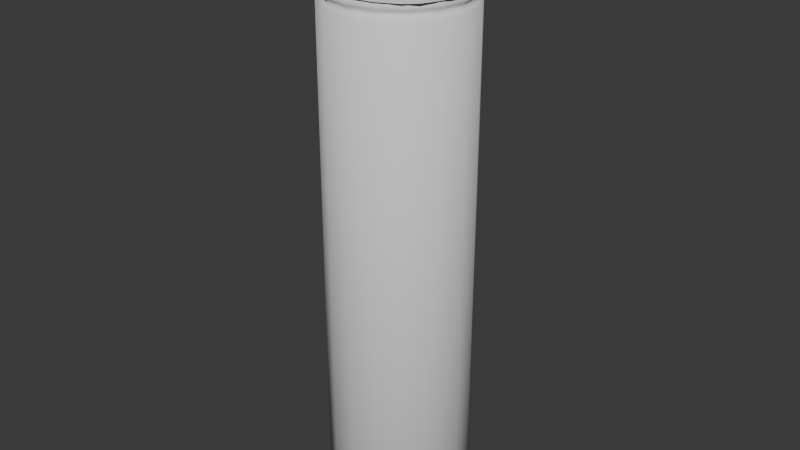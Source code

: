 # Source: WaterBottle17.blend  (saved by Blender 4.5.88; exported with 4.5.12 LTS)
import bpy
from mathutils import Matrix  # noqa: F401  (used for matrix-valued properties, if any)

bpy.ops.wm.read_factory_settings(use_empty=True)
scene = bpy.context.scene
scene.name = 'Scene'

# ---- collections
col_collection = bpy.data.collections.new('Collection'); scene.collection.children.link(col_collection)

# ---- world
world_world = bpy.data.worlds.new('World'); scene.world = world_world
world_world.use_nodes = True; world_world.node_tree.nodes.clear()
_N = world_world.node_tree.nodes; _L = world_world.node_tree.links
n0 = _N.new('ShaderNodeOutputWorld'); n0.name = 'World Output'; n0.location = (200, 100)
n1 = _N.new('ShaderNodeBackground'); n1.name = 'Background'; n1.location = (-200, 100)
n1.inputs[0].default_value = (0.05088, 0.05088, 0.05088, 1.0)
_L.new(n1.outputs[0], n0.inputs[0])
n0.is_active_output = True
world_world.color = (0.05088, 0.05088, 0.05088)
world_world.sun_shadow_jitter_overblur = 0.0

# ---- meshes
me_cylinder = bpy.data.meshes.new('Cylinder')
me_cylinder.from_pydata([(0.0, 0.035, -0.1125), (0.0, 0.035, 0.1125), (0.02475, 0.02475, -0.1125), (0.02475, 0.02475, 0.1125), (0.035, 0.0, -0.1125), (0.035, 0.0, 0.1125), (0.02475, -0.02475, -0.1125), (0.02475, -0.02475, 0.1125), (0.0, -0.035, -0.1125), (0.0, -0.035, 0.1125), (-0.02475, -0.02475, -0.1125), (-0.02475, -0.02475, 0.1125), (-0.035, 0.0, -0.1125), (-0.035, 0.0, 0.1125), (-0.02475, 0.02475, -0.1125), (-0.02475, 0.02475, 0.1125), (0.02245, 0.02245, 0.1145), (0.0, 0.03175, 0.1145), (0.03175, 0.0, 0.1145), (0.02245, -0.02245, 0.1145), (0.0, -0.03175, 0.1145), (-0.02245, -0.02245, 0.1145), (-0.03175, 0.0, 0.1145), (-0.02245, 0.02245, 0.1145), (-1.242e-11, 0.03366, 0.1165), (0.0238, 0.0238, 0.1165), (0.03366, 0.0, 0.1165), (0.0238, -0.0238, 0.1165), (-1.242e-11, -0.03366, 0.1165), (-0.0238, -0.0238, 0.1165), (-0.03366, 0.0, 0.1165), (-0.0238, 0.0238, 0.1165), (0.0, 0.03392, -0.1135), (0.02398, 0.02398, -0.1135), (0.03392, 0.0, -0.1135), (0.02398, -0.02398, -0.1135), (0.0, -0.03392, -0.1135), (-0.02398, -0.02398, -0.1135), (-0.03392, 0.0, -0.1135), (-0.02398, 0.02398, -0.1135), (0.0, 0.02526, -0.1135), (0.01786, 0.01786, -0.1135), (0.02526, 0.0, -0.1135), (0.01786, -0.01786, -0.1135), (0.0, -0.02526, -0.1135), (-0.01786, -0.01786, -0.1135), (-0.02526, 0.0, -0.1135), (-0.01786, 0.01786, -0.1135), (0.01012, 0.01012, -0.113), (-1.164e-10, -5.821e-11, -0.1125), (0.0, 0.01431, -0.113), (0.01431, 0.0, -0.113), (0.01012, -0.01012, -0.113), (0.0, -0.01431, -0.113), (-0.01012, -0.01012, -0.113), (-0.01431, 0.0, -0.113), (-0.01012, 0.01012, -0.113), (0.0, 0.02501, -0.113), (0.01768, 0.01768, -0.113), (0.02501, 0.0, -0.113), (0.01768, -0.01768, -0.113), (0.0, -0.02501, -0.113), (-0.01768, -0.01768, -0.113), (-0.02501, 0.0, -0.113), (-0.01768, 0.01768, -0.113), (0.0, 0.01377, -0.1129), (0.009735, 0.009735, -0.1129), (0.01377, 0.0, -0.1129), (0.009735, -0.009735, -0.1129), (0.0, -0.01377, -0.1129), (-0.009735, -0.009735, -0.1129), (-0.01377, 0.0, -0.1129), (-0.009735, 0.009735, -0.1129), (0.0, 0.004567, -0.1129), (0.003229, 0.003229, -0.1129), (0.004567, 0.0, -0.1129), (0.003229, -0.003229, -0.1129), (0.0, -0.004567, -0.1129), (-0.003229, -0.003229, -0.1129), (-0.004567, 0.0, -0.1129), (-0.003229, 0.003229, -0.1129), (0.0, 0.003002, -0.1125), (0.002122, 0.002122, -0.1125), (0.003002, 0.0, -0.1125), (0.002122, -0.002122, -0.1125), (0.0, -0.003002, -0.1125), (-0.002122, -0.002122, -0.1125), (-0.003002, 0.0, -0.1125), (-0.002122, 0.002122, -0.1125), (-1.327e-11, 0.03373, 0.1173), (0.02385, 0.02385, 0.1173), (0.03373, 0.0, 0.1173), (0.02385, -0.02385, 0.1173), (-1.327e-11, -0.03373, 0.1173), (-0.02385, -0.02385, 0.1173), (-0.03373, 0.0, 0.1173), (-0.02385, 0.02385, 0.1173), (-1.521e-11, 0.03014, 0.1183), (0.02131, 0.02131, 0.1183), (0.03014, -4.139e-12, 0.1183), (0.02131, -0.02131, 0.1183), (-1.521e-11, -0.03014, 0.1183), (-0.02131, -0.02131, 0.1183), (-0.03014, -4.139e-12, 0.1183), (-0.02131, 0.02131, 0.1183), (0.02361, 0.02361, 0.1183), (-1.521e-11, 0.03339, 0.1183), (0.03339, -4.139e-12, 0.1183), (0.02361, -0.02361, 0.1183), (-1.521e-11, -0.03339, 0.1183), (-0.02361, -0.02361, 0.1183), (-0.03339, -4.139e-12, 0.1183), (-0.02361, 0.02361, 0.1183), (-1.475e-11, 0.02924, 0.1273), (0.02067, 0.02067, 0.1273), (0.02924, -4.015e-12, 0.1273), (0.02067, -0.02067, 0.1273), (-1.475e-11, -0.02924, 0.1273), (-0.02067, -0.02067, 0.1273), (-0.02924, -4.015e-12, 0.1273), (-0.02067, 0.02067, 0.1273), (-0.02939, -1.708e-12, 0.1228), (-0.02078, 0.02078, 0.1228), (0.02078, 0.02078, 0.1228), (-1.252e-11, 0.02939, 0.1228), (0.02078, -0.02078, 0.1228), (0.02939, -1.708e-12, 0.1228), (-0.02078, -0.02078, 0.1228), (-1.252e-11, -0.02939, 0.1228)], [], [(45, 46, 63, 62), (16, 17, 24, 25), (0, 1, 3, 2), (47, 40, 57, 64), (19, 18, 26, 27), (2, 3, 5, 4), (40, 41, 58, 57), (21, 20, 28, 29), (4, 5, 7, 6), (42, 43, 60, 59), (23, 22, 30, 31), (6, 7, 9, 8), (44, 45, 62, 61), (18, 16, 25, 26), (8, 9, 11, 10), (46, 47, 64, 63), (20, 19, 27, 28), (10, 11, 13, 12), (41, 42, 59, 58), (22, 21, 29, 30), (12, 13, 15, 14), (43, 44, 61, 60), (17, 23, 31, 24), (14, 15, 1, 0), (17, 16, 3, 1), (16, 18, 5, 3), (18, 19, 7, 5), (19, 20, 9, 7), (20, 21, 11, 9), (21, 22, 13, 11), (22, 23, 15, 13), (23, 17, 1, 15), (26, 25, 90, 91), (28, 27, 92, 93), (30, 29, 94, 95), (24, 31, 96, 89), (25, 24, 89, 90), (27, 26, 91, 92), (29, 28, 93, 94), (31, 30, 95, 96), (33, 32, 0, 2), (34, 33, 2, 4), (35, 34, 4, 6), (36, 35, 6, 8), (37, 36, 8, 10), (38, 37, 10, 12), (39, 38, 12, 14), (32, 39, 14, 0), (41, 40, 32, 33), (42, 41, 33, 34), (43, 42, 34, 35), (44, 43, 35, 36), (45, 44, 36, 37), (46, 45, 37, 38), (47, 46, 38, 39), (40, 47, 39, 32), (49, 85, 86, 87), (81, 49, 87, 88), (83, 84, 85, 49), (82, 83, 49, 81), (48, 50, 57, 58), (51, 48, 58, 59), (52, 51, 59, 60), (53, 52, 60, 61), (54, 53, 61, 62), (55, 54, 62, 63), (56, 55, 63, 64), (50, 56, 64, 57), (66, 65, 50, 48), (67, 66, 48, 51), (68, 67, 51, 52), (69, 68, 52, 53), (70, 69, 53, 54), (71, 70, 54, 55), (72, 71, 55, 56), (65, 72, 56, 50), (74, 73, 65, 66), (75, 74, 66, 67), (76, 75, 67, 68), (77, 76, 68, 69), (78, 77, 69, 70), (79, 78, 70, 71), (80, 79, 71, 72), (73, 80, 72, 65), (82, 81, 73, 74), (83, 82, 74, 75), (84, 83, 75, 76), (85, 84, 76, 77), (86, 85, 77, 78), (87, 86, 78, 79), (88, 87, 79, 80), (81, 88, 80, 73), (90, 89, 106, 105), (92, 91, 107, 108), (94, 93, 109, 110), (96, 95, 111, 112), (91, 90, 105, 107), (93, 92, 108, 109), (95, 94, 110, 111), (89, 96, 112, 106), (122, 121, 119, 120), (126, 123, 114, 115), (128, 125, 116, 117), (121, 127, 118, 119), (124, 122, 120, 113), (123, 124, 113, 114), (125, 126, 115, 116), (127, 128, 117, 118), (97, 98, 105, 106), (98, 99, 107, 105), (99, 100, 108, 107), (100, 101, 109, 108), (101, 102, 110, 109), (102, 103, 111, 110), (103, 104, 112, 111), (104, 97, 106, 112), (102, 101, 128, 127), (100, 99, 126, 125), (98, 97, 124, 123), (97, 104, 122, 124), (103, 102, 127, 121), (101, 100, 125, 128), (99, 98, 123, 126), (104, 103, 121, 122)])
me_cylinder.polygons.foreach_set('use_smooth', [True] * 124)
_k = {(0, 2): 1.0, (1, 3): 1.0, (2, 4): 1.0, (3, 5): 1.0, (4, 6): 1.0, (5, 7): 1.0, (6, 8): 1.0, (7, 9): 1.0, (8, 10): 1.0, (9, 11): 1.0, (10, 12): 1.0, (11, 13): 1.0, (12, 14): 1.0, (13, 15): 1.0, (0, 14): 1.0, (1, 15): 1.0, (24, 25): 1.0, (25, 26): 1.0, (26, 27): 1.0, (27, 28): 1.0, (28, 29): 1.0, (29, 30): 1.0, (30, 31): 1.0, (24, 31): 1.0, (32, 33): 1.0, (33, 34): 1.0, (34, 35): 1.0, (35, 36): 1.0, (36, 37): 1.0, (37, 38): 1.0, (38, 39): 1.0, (32, 39): 1.0, (40, 41): 1.0, (41, 42): 1.0, (42, 43): 1.0, (43, 44): 1.0, (44, 45): 1.0, (45, 46): 1.0, (46, 47): 1.0, (40, 47): 1.0, (57, 58): 1.0, (58, 59): 1.0, (59, 60): 1.0, (60, 61): 1.0, (61, 62): 1.0, (62, 63): 1.0, (63, 64): 1.0, (57, 64): 1.0, (48, 50): 1.0, (48, 51): 1.0, (51, 52): 1.0, (52, 53): 1.0, (53, 54): 1.0, (54, 55): 1.0, (55, 56): 1.0, (50, 56): 1.0, (65, 66): 1.0, (66, 67): 1.0, (67, 68): 1.0, (68, 69): 1.0, (69, 70): 1.0, (70, 71): 1.0, (71, 72): 1.0, (65, 72): 1.0, (73, 74): 1.0, (74, 75): 1.0, (75, 76): 1.0, (76, 77): 1.0, (77, 78): 1.0, (78, 79): 1.0, (79, 80): 1.0, (73, 80): 1.0, (105, 106): 1.0, (105, 107): 1.0, (107, 108): 1.0, (108, 109): 1.0, (109, 110): 1.0, (110, 111): 1.0, (111, 112): 1.0, (106, 112): 1.0, (97, 98): 1.0, (98, 99): 1.0, (99, 100): 1.0, (100, 101): 1.0, (101, 102): 1.0, (102, 103): 1.0, (103, 104): 1.0, (97, 104): 1.0, (113, 114): 1.0, (114, 115): 1.0, (115, 116): 1.0, (116, 117): 1.0, (117, 118): 1.0, (118, 119): 1.0, (119, 120): 1.0, (113, 120): 1.0}
me_cylinder.attributes.new('crease_edge', 'FLOAT', 'EDGE').data.foreach_set('value', [_k.get((min(e.vertices), max(e.vertices)), 0.0) for e in me_cylinder.edges])
_uv = me_cylinder.uv_layers.new(name='UVMap')
_uv.uv.foreach_set('vector', [0.6275, 0.1275, 0.5768, 0.25, 0.5768, 0.25, 0.6275, 0.1275, 0.404, 0.404, 0.25, 0.4677, 0.25, 0.4677, 0.404, 0.404, 1.0, 0.5, 1.0, 1.0, 0.875, 1.0, 0.875, 0.5, 0.6275, 0.3725, 0.75, 0.4232, 0.75, 0.4232, 0.6275, 0.3725, 0.404, 0.09604, 0.4677, 0.25, 0.4677, 0.25, 0.404, 0.09604, 0.875, 0.5, 0.875, 1.0, 0.75, 1.0, 0.75, 0.5, 0.75, 0.4232, 0.8725, 0.3725, 0.8725, 0.3725, 0.75, 0.4232, 0.09604, 0.09604, 0.25, 0.03227, 0.25, 0.03227, 0.09604, 0.09604, 0.75, 0.5, 0.75, 1.0, 0.625, 1.0, 0.625, 0.5, 0.9232, 0.25, 0.8725, 0.1275, 0.8725, 0.1275, 0.9232, 0.25, 0.09604, 0.404, 0.03227, 0.25, 0.03227, 0.25, 0.09604, 0.404, 0.625, 0.5, 0.625, 1.0, 0.5, 1.0, 0.5, 0.5, 0.75, 0.0768, 0.6275, 0.1275, 0.6275, 0.1275, 0.75, 0.0768, 0.4677, 0.25, 0.404, 0.404, 0.404, 0.404, 0.4677, 0.25, 0.5, 0.5, 0.5, 1.0, 0.375, 1.0, 0.375, 0.5, 0.5768, 0.25, 0.6275, 0.3725, 0.6275, 0.3725, 0.5768, 0.25, 0.25, 0.03227, 0.404, 0.09604, 0.404, 0.09604, 0.25, 0.03227, 0.375, 0.5, 0.375, 1.0, 0.25, 1.0, 0.25, 0.5, 0.8725, 0.3725, 0.9232, 0.25, 0.9232, 0.25, 0.8725, 0.3725, 0.03227, 0.25, 0.09604, 0.09604, 0.09604, 0.09604, 0.03227, 0.25, 0.25, 0.5, 0.25, 1.0, 0.125, 1.0, 0.125, 0.5, 0.8725, 0.1275, 0.75, 0.0768, 0.75, 0.0768, 0.8725, 0.1275, 0.25, 0.4677, 0.09604, 0.404, 0.09604, 0.404, 0.25, 0.4677, 0.125, 0.5, 0.125, 1.0, 0.0, 1.0, 0.0, 0.5, 0.25, 0.4677, 0.404, 0.404, 0.4197, 0.4197, 0.25, 0.49, 0.404, 0.404, 0.4677, 0.25, 0.49, 0.25, 0.4197, 0.4197, 0.4677, 0.25, 0.404, 0.09604, 0.4197, 0.08029, 0.49, 0.25, 0.404, 0.09604, 0.25, 0.03227, 0.25, 0.01, 0.4197, 0.08029, 0.25, 0.03227, 0.09604, 0.09604, 0.08029, 0.08029, 0.25, 0.01, 0.09604, 0.09604, 0.03227, 0.25, 0.01, 0.25, 0.08029, 0.08029, 0.03227, 0.25, 0.09604, 0.404, 0.08029, 0.4197, 0.01, 0.25, 0.09604, 0.404, 0.25, 0.4677, 0.25, 0.49, 0.08029, 0.4197, 0.4677, 0.25, 0.404, 0.404, 0.404, 0.404, 0.4677, 0.25, 0.25, 0.03227, 0.404, 0.09604, 0.404, 0.09604, 0.25, 0.03227, 0.03227, 0.25, 0.09604, 0.09604, 0.09604, 0.09604, 0.03227, 0.25, 0.25, 0.4677, 0.09604, 0.404, 0.09604, 0.404, 0.25, 0.4677, 0.404, 0.404, 0.25, 0.4677, 0.25, 0.4677, 0.404, 0.404, 0.404, 0.09604, 0.4677, 0.25, 0.4677, 0.25, 0.404, 0.09604, 0.09604, 0.09604, 0.25, 0.03227, 0.25, 0.03227, 0.09604, 0.09604, 0.09604, 0.404, 0.03227, 0.25, 0.03227, 0.25, 0.09604, 0.404, 0.9145, 0.4145, 0.75, 0.4826, 0.75, 0.49, 0.9197, 0.4197, 0.9826, 0.25, 0.9145, 0.4145, 0.9197, 0.4197, 0.99, 0.25, 0.9145, 0.08554, 0.9826, 0.25, 0.99, 0.25, 0.9197, 0.08029, 0.75, 0.01742, 0.9145, 0.08554, 0.9197, 0.08029, 0.75, 0.01, 0.5855, 0.08554, 0.75, 0.01742, 0.75, 0.01, 0.5803, 0.08029, 0.5174, 0.25, 0.5855, 0.08554, 0.5803, 0.08029, 0.51, 0.25, 0.5855, 0.4145, 0.5174, 0.25, 0.51, 0.25, 0.5803, 0.4197, 0.75, 0.4826, 0.5855, 0.4145, 0.5803, 0.4197, 0.75, 0.49, 0.8725, 0.3725, 0.75, 0.4232, 0.75, 0.4826, 0.9145, 0.4145, 0.9232, 0.25, 0.8725, 0.3725, 0.9145, 0.4145, 0.9826, 0.25, 0.8725, 0.1275, 0.9232, 0.25, 0.9826, 0.25, 0.9145, 0.08554, 0.75, 0.0768, 0.8725, 0.1275, 0.9145, 0.08554, 0.75, 0.01742, 0.6275, 0.1275, 0.75, 0.0768, 0.75, 0.01742, 0.5855, 0.08554, 0.5768, 0.25, 0.6275, 0.1275, 0.5855, 0.08554, 0.5174, 0.25, 0.6275, 0.3725, 0.5768, 0.25, 0.5174, 0.25, 0.5855, 0.4145, 0.75, 0.4232, 0.6275, 0.3725, 0.5855, 0.4145, 0.75, 0.4826, 0.75, 0.25, 0.75, 0.2293, 0.7354, 0.2353, 0.7293, 0.25, 0.75, 0.2707, 0.75, 0.25, 0.7293, 0.25, 0.7353, 0.2646, 0.7707, 0.25, 0.7647, 0.2354, 0.75, 0.2293, 0.75, 0.25, 0.7646, 0.2647, 0.7707, 0.25, 0.75, 0.25, 0.75, 0.2707, 0.8201, 0.3201, 0.75, 0.3491, 0.75, 0.4232, 0.8725, 0.3725, 0.8491, 0.25, 0.8201, 0.3201, 0.8725, 0.3725, 0.9232, 0.25, 0.8201, 0.1799, 0.8491, 0.25, 0.9232, 0.25, 0.8725, 0.1275, 0.75, 0.1509, 0.8201, 0.1799, 0.8725, 0.1275, 0.75, 0.0768, 0.6799, 0.1799, 0.75, 0.1509, 0.75, 0.0768, 0.6275, 0.1275, 0.6509, 0.25, 0.6799, 0.1799, 0.6275, 0.1275, 0.5768, 0.25, 0.6799, 0.3201, 0.6509, 0.25, 0.5768, 0.25, 0.6275, 0.3725, 0.75, 0.3491, 0.6799, 0.3201, 0.6275, 0.3725, 0.75, 0.4232, 0.8174, 0.3174, 0.75, 0.3454, 0.75, 0.3491, 0.8201, 0.3201, 0.8454, 0.25, 0.8174, 0.3174, 0.8201, 0.3201, 0.8491, 0.25, 0.8174, 0.1826, 0.8454, 0.25, 0.8491, 0.25, 0.8201, 0.1799, 0.75, 0.1546, 0.8174, 0.1826, 0.8201, 0.1799, 0.75, 0.1509, 0.6826, 0.1826, 0.75, 0.1546, 0.75, 0.1509, 0.6799, 0.1799, 0.6546, 0.25, 0.6826, 0.1826, 0.6799, 0.1799, 0.6509, 0.25, 0.6826, 0.3174, 0.6546, 0.25, 0.6509, 0.25, 0.6799, 0.3201, 0.75, 0.3454, 0.6826, 0.3174, 0.6799, 0.3201, 0.75, 0.3491, 0.7724, 0.2724, 0.75, 0.2816, 0.75, 0.3454, 0.8174, 0.3174, 0.7816, 0.25, 0.7724, 0.2724, 0.8174, 0.3174, 0.8454, 0.25, 0.7724, 0.2276, 0.7816, 0.25, 0.8454, 0.25, 0.8174, 0.1826, 0.75, 0.2184, 0.7724, 0.2276, 0.8174, 0.1826, 0.75, 0.1546, 0.7276, 0.2276, 0.75, 0.2184, 0.75, 0.1546, 0.6826, 0.1826, 0.7184, 0.25, 0.7276, 0.2276, 0.6826, 0.1826, 0.6546, 0.25, 0.7276, 0.2724, 0.7184, 0.25, 0.6546, 0.25, 0.6826, 0.3174, 0.75, 0.2816, 0.7276, 0.2724, 0.6826, 0.3174, 0.75, 0.3454, 0.7646, 0.2647, 0.75, 0.2707, 0.75, 0.2816, 0.7724, 0.2724, 0.7707, 0.25, 0.7646, 0.2647, 0.7724, 0.2724, 0.7816, 0.25, 0.7647, 0.2354, 0.7707, 0.25, 0.7816, 0.25, 0.7724, 0.2276, 0.75, 0.2293, 0.7647, 0.2354, 0.7724, 0.2276, 0.75, 0.2184, 0.7354, 0.2353, 0.75, 0.2293, 0.75, 0.2184, 0.7276, 0.2276, 0.7293, 0.25, 0.7354, 0.2353, 0.7276, 0.2276, 0.7184, 0.25, 0.7353, 0.2646, 0.7293, 0.25, 0.7184, 0.25, 0.7276, 0.2724, 0.75, 0.2707, 0.7353, 0.2646, 0.7276, 0.2724, 0.75, 0.2816, 0.404, 0.404, 0.25, 0.4677, 0.25, 0.4677, 0.404, 0.404, 0.404, 0.09604, 0.4677, 0.25, 0.4677, 0.25, 0.404, 0.09604, 0.09604, 0.09604, 0.25, 0.03227, 0.25, 0.03227, 0.09604, 0.09604, 0.09604, 0.404, 0.03227, 0.25, 0.03227, 0.25, 0.09604, 0.404, 0.4677, 0.25, 0.404, 0.404, 0.404, 0.404, 0.4677, 0.25, 0.25, 0.03227, 0.404, 0.09604, 0.404, 0.09604, 0.25, 0.03227, 0.03227, 0.25, 0.09604, 0.09604, 0.09604, 0.09604, 0.03227, 0.25, 0.25, 0.4677, 0.09604, 0.404, 0.09604, 0.404, 0.25, 0.4677, 0.111, 0.389, 0.05344, 0.25, 0.05344, 0.25, 0.111, 0.389, 0.4466, 0.25, 0.389, 0.389, 0.389, 0.389, 0.4466, 0.25, 0.25, 0.05344, 0.389, 0.111, 0.389, 0.111, 0.25, 0.05344, 0.05344, 0.25, 0.111, 0.111, 0.111, 0.111, 0.05344, 0.25, 0.25, 0.4466, 0.111, 0.389, 0.111, 0.389, 0.25, 0.4466, 0.389, 0.389, 0.25, 0.4466, 0.25, 0.4466, 0.389, 0.389, 0.389, 0.111, 0.4466, 0.25, 0.4466, 0.25, 0.389, 0.111, 0.111, 0.111, 0.25, 0.05344, 0.25, 0.05344, 0.111, 0.111, 0.25, 0.4466, 0.389, 0.389, 0.404, 0.404, 0.25, 0.4677, 0.389, 0.389, 0.4466, 0.25, 0.4677, 0.25, 0.404, 0.404, 0.4466, 0.25, 0.389, 0.111, 0.404, 0.09604, 0.4677, 0.25, 0.389, 0.111, 0.25, 0.05344, 0.25, 0.03227, 0.404, 0.09604, 0.25, 0.05344, 0.111, 0.111, 0.09604, 0.09604, 0.25, 0.03227, 0.111, 0.111, 0.05344, 0.25, 0.03227, 0.25, 0.09604, 0.09604, 0.05344, 0.25, 0.111, 0.389, 0.09604, 0.404, 0.03227, 0.25, 0.111, 0.389, 0.25, 0.4466, 0.25, 0.4677, 0.09604, 0.404, 0.111, 0.111, 0.25, 0.05344, 0.25, 0.05344, 0.111, 0.111, 0.389, 0.111, 0.4466, 0.25, 0.4466, 0.25, 0.389, 0.111, 0.389, 0.389, 0.25, 0.4466, 0.25, 0.4466, 0.389, 0.389, 0.25, 0.4466, 0.111, 0.389, 0.111, 0.389, 0.25, 0.4466, 0.05344, 0.25, 0.111, 0.111, 0.111, 0.111, 0.05344, 0.25, 0.25, 0.05344, 0.389, 0.111, 0.389, 0.111, 0.25, 0.05344, 0.4466, 0.25, 0.389, 0.389, 0.389, 0.389, 0.4466, 0.25, 0.111, 0.389, 0.05344, 0.25, 0.05344, 0.25, 0.111, 0.389])
me_cylinder.update()
me_cylinder_001 = bpy.data.meshes.new('Cylinder.001')
me_cylinder_001.from_pydata([(0.0333, 0.0, -0.01), (0.0333, 0.0, 0.01), (0.02355, -0.02355, -0.01), (0.0, -0.0333, -0.01), (-0.02355, -0.02355, -0.01), (-0.0333, 0.0, -0.01), (-0.0333, 0.0, 0.01), (0.02686, -0.01555, -0.01), (-0.02958, -0.008987, -0.01), (0.01406, -0.01406, 0.011), (0.0152, -0.0152, 0.01), (2.96e-12, -0.01243, 0.011), (0.0, -0.01343, 0.01), (-0.01113, -0.01113, 0.011), (-0.01203, -0.01203, 0.01), (-0.02958, -0.008987, 0.01), (0.02686, -0.01555, 0.01), (0.02355, -0.02355, 0.0095), (0.02317, -0.02317, 0.01), (0.0, -0.03277, 0.01), (0.0, -0.0333, 0.0095), (-0.02318, -0.02318, 0.01), (-0.02355, -0.02355, 0.0095), (0.03276, 0.0, 0.02), (0.0333, 0.0, 0.0195), (0.02705, -0.01509, 0.0195), (0.02654, -0.01501, 0.02), (0.02636, -0.01549, 0.0195), (-0.0333, 0.0, 0.0195), (-0.03276, 0.0, 0.02), (-0.02977, -0.008525, 0.0195), (-0.02904, -0.00905, 0.0195), (-0.02923, -0.008524, 0.02), (-0.02921, -0.009872, 0.0095), (-0.02859, -0.01011, 0.01), (-0.02904, -0.00905, 0.011), (-0.02977, -0.008525, 0.01077), (0.02705, -0.01509, 0.01079), (0.02636, -0.01549, 0.011), (0.02596, -0.01645, 0.01), (0.02654, -0.01633, 0.0095), (-0.01113, -0.01113, 0.0195), (9.313e-10, -0.01243, 0.0195), (0.01406, -0.01406, 0.0195)], [], [(11, 13, 14, 12), (9, 11, 12, 10), (8, 15, 6, 5), (1, 16, 7, 0), (25, 26, 27), (30, 31, 32), (20, 17, 18, 19), (22, 20, 19, 21), (25, 24, 23, 26), (28, 30, 32, 29), (26, 32, 31, 41, 42, 43, 27), (40, 16, 37, 38, 39), (17, 40, 39, 18), (37, 25, 27, 38), (30, 36, 35, 31), (33, 22, 21, 34), (7, 16, 40, 17, 2), (2, 17, 20, 3), (39, 10, 18), (10, 12, 19, 18), (3, 20, 22, 4), (12, 14, 21, 19), (14, 34, 21), (15, 8, 4, 22, 33), (16, 1, 24, 25, 37), (26, 23, 29, 32), (11, 9, 43, 42), (15, 36, 30, 28, 6), (13, 35, 34, 14), (38, 9, 10, 39), (36, 15, 33, 34, 35), (13, 41, 31, 35), (42, 41, 13, 11), (43, 9, 38, 27)])
me_cylinder_001.polygons.foreach_set('use_smooth', [True] * 34)
_k = {(2, 7): 1.0, (2, 3): 1.0, (3, 4): 1.0, (5, 8): 1.0, (0, 7): 1.0, (4, 8): 1.0, (6, 15): 1.0, (1, 16): 1.0, (25, 27): 1.0, (25, 26): 1.0, (26, 27): 1.0, (30, 32): 1.0, (30, 31): 1.0, (31, 32): 1.0, (17, 20): 0.75, (18, 19): 1.0, (20, 22): 0.75, (19, 21): 1.0, (24, 25): 1.0, (23, 26): 1.0, (28, 30): 1.0, (29, 32): 1.0, (26, 32): 1.0, (27, 43): 1.0, (17, 40): 0.75, (18, 39): 1.0, (25, 37): 1.0, (27, 38): 1.0, (30, 36): 1.0, (31, 35): 1.0, (22, 33): 0.75, (21, 34): 1.0, (16, 40): 1.0, (15, 33): 1.0, (16, 37): 1.0, (15, 36): 1.0, (31, 41): 1.0, (41, 42): 1.0, (42, 43): 1.0}
me_cylinder_001.attributes.new('crease_edge', 'FLOAT', 'EDGE').data.foreach_set('value', [_k.get((min(e.vertices), max(e.vertices)), 0.0) for e in me_cylinder_001.edges])
_uv = me_cylinder_001.uv_layers.new(name='UVMap')
_uv.uv.foreach_set('vector', [0.25, 0.1604, 0.1698, 0.1698, 0.1633, 0.1633, 0.25, 0.1532, 0.3514, 0.1486, 0.25, 0.1604, 0.25, 0.1532, 0.3596, 0.1404, 0.2977, 0.5, 0.03831, 0.1817, 0.25, 1.0, 0.25, 0.5, 0.75, 1.0, 0.4422, 0.1345, 0.6674, 0.5, 0.75, 0.5, 0.6594, 0.9595, 0.6693, 1.0, 0.655, 0.9521, 0.2935, 0.9946, 0.2977, 1.0, 0.2963, 1.0, 0.5, 0.9875, 0.625, 0.9875, 0.6245, 1.0, 0.5, 1.0, 0.375, 0.9875, 0.5, 0.9875, 0.5, 1.0, 0.374, 0.9959, 0.6594, 0.9595, 0.75, 1.0, 0.746, 1.0, 0.6693, 1.0, 0.25, 1.0, 0.2935, 0.9946, 0.2963, 1.0, 0.254, 1.0, 0.4496, 0.1661, 0.05271, 0.2301, 0.04071, 0.1848, 0.1698, 0.1698, 0.25, 0.1604, 0.3514, 0.1486, 0.4399, 0.1383, 0.4403, 0.13, 0.4422, 0.1345, 0.4571, 0.1817, 0.44, 0.1383, 0.4371, 0.1314, 0.625, 0.9875, 0.5602, 0.5911, 0.6617, 1.0, 0.6245, 1.0, 0.4571, 0.1817, 0.6594, 0.9595, 0.655, 0.9521, 0.44, 0.1383, 0.2935, 0.9946, 0.1731, 0.6146, 0.2977, 1.0, 0.2977, 1.0, 0.05117, 0.1996, 0.375, 0.9875, 0.374, 0.9959, 0.04409, 0.1784, 0.6674, 0.5, 0.4422, 0.1345, 0.5602, 0.5911, 0.625, 0.9875, 0.625, 0.5, 0.625, 0.5, 0.625, 0.9875, 0.5, 0.9875, 0.5, 0.5, 0.4371, 0.1314, 0.3596, 0.1404, 0.417, 0.08298, 0.3596, 0.1404, 0.25, 0.1532, 0.25, 0.01379, 0.417, 0.08298, 0.5, 0.5, 0.5, 0.9875, 0.375, 0.9875, 0.375, 0.5, 0.25, 0.1532, 0.1633, 0.1633, 0.08296, 0.08296, 0.25, 0.01379, 0.1633, 0.1633, 0.04409, 0.1784, 0.08296, 0.08296, 0.03831, 0.1817, 0.2977, 0.5, 0.375, 0.5, 0.375, 0.9875, 0.05117, 0.1996, 0.4422, 0.1345, 0.75, 1.0, 0.75, 1.0, 0.6594, 0.9595, 0.4571, 0.1817, 0.4496, 0.1661, 0.746, 1.0, 0.254, 1.0, 0.05271, 0.2301, 0.25, 0.1604, 0.3514, 0.1486, 0.3514, 0.1486, 0.25, 0.1604, 0.03831, 0.1817, 0.1731, 0.6146, 0.2935, 0.9946, 0.25, 1.0, 0.25, 1.0, 0.1698, 0.1698, 0.04073, 0.1848, 0.04409, 0.1784, 0.1633, 0.1633, 0.44, 0.1383, 0.3514, 0.1486, 0.3596, 0.1404, 0.4371, 0.1314, 0.03643, 0.1862, 0.03831, 0.1817, 0.05117, 0.1996, 0.04409, 0.1784, 0.04073, 0.1848, 0.1698, 0.1698, 0.1698, 0.1698, 0.04071, 0.1848, 0.04073, 0.1848, 0.25, 0.1604, 0.1698, 0.1698, 0.1698, 0.1698, 0.25, 0.1604, 0.3514, 0.1486, 0.3514, 0.1486, 0.44, 0.1383, 0.4399, 0.1383])
me_cylinder_001.update()

# ---- objects
ob_cylinder = bpy.data.objects.new('Cylinder', me_cylinder)
ob_cylinder_001 = bpy.data.objects.new('Cylinder.001', me_cylinder_001)

# ---- transforms, parenting, visibility, modifiers, constraints
ob_cylinder.location = (0.0, 0.0, 0.0)
_m = ob_cylinder.modifiers.new('Solidify', 'SOLIDIFY')
_m.thickness = 0.002
_m.use_even_offset = True
_m = ob_cylinder.modifiers.new('Subdivision', 'SUBSURF')
_m.render_levels = 1
_m.open_advanced_panel = True
ob_cylinder_001.location = (0.0, 0.0, 0.129)
_m = ob_cylinder_001.modifiers.new('Mirror', 'MIRROR')
_m.use_axis = (False, True, False)
_m = ob_cylinder_001.modifiers.new('Subdivision', 'SUBSURF')
_m.render_levels = 1

# ---- collection membership
col_collection.objects.link(ob_cylinder)
col_collection.objects.link(ob_cylinder_001)

# ---- scene / render settings (as saved in the file)
scene.frame_start = 1; scene.frame_end = 250; scene.frame_set(1)
scene.render.engine = 'BLENDER_EEVEE_NEXT'
bpy.context.view_layer.update()

# ---- added for rendering (the .blend has no active camera and no usable light): camera, sun
cam_auto = bpy.data.cameras.new('AutoCamera')
cam_auto.lens = 50.0
cam_auto.sensor_width = 36.0
cam_auto.clip_end = 1000.0
ob_auto_camera = bpy.data.objects.new('AutoCamera', cam_auto)
scene.collection.objects.link(ob_auto_camera)
ob_auto_camera.location = (0.259568, -0.311482, 0.225405)
ob_auto_camera.rotation_euler = (1.09748, -7.21219e-08, 0.694738)
scene.camera = ob_auto_camera
light_auto_sun = bpy.data.lights.new('AutoSun', 'SUN')
light_auto_sun.energy = 3.0
light_auto_sun.angle = 0.0523599
ob_auto_sun = bpy.data.objects.new('AutoSun', light_auto_sun)
scene.collection.objects.link(ob_auto_sun)
ob_auto_sun.rotation_euler = (0.872665, 0.174533, 0.523599)
bpy.context.view_layer.update()
